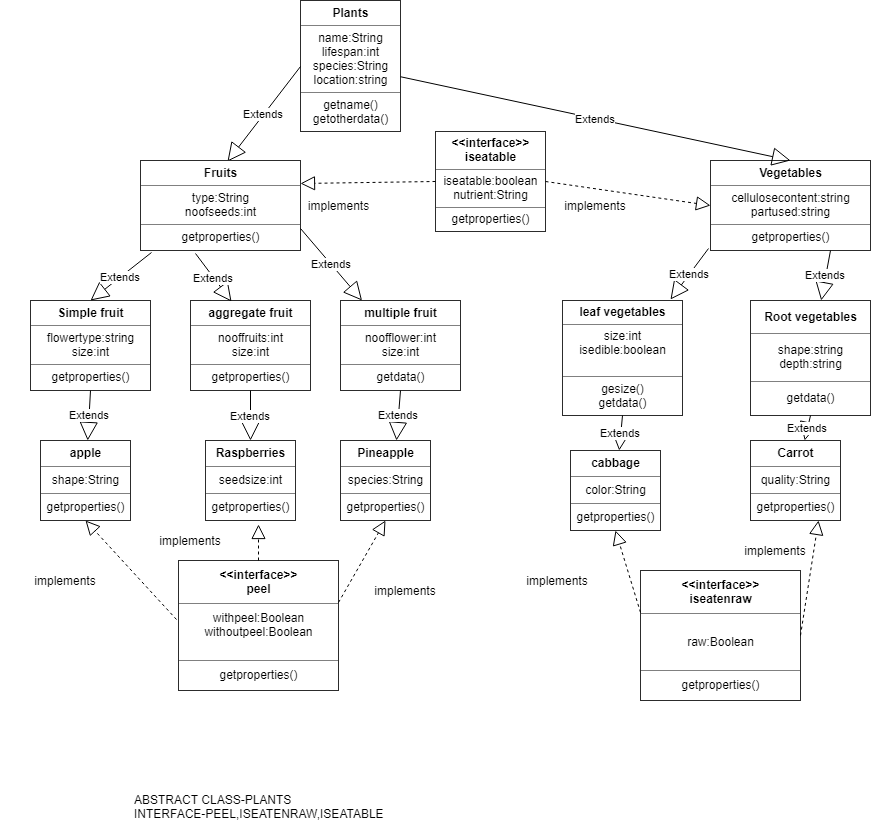

The diagram above was exported from draw.io. Its source (the exported page's mxGraphModel, read from the mxfile embedded in the PNG):
<mxGraphModel dx="2276" dy="720" grid="0" gridSize="10" guides="1" tooltips="1" connect="1" arrows="1" fold="1" page="1" pageScale="1" pageWidth="850" pageHeight="1100" background="#ffffff" math="0" shadow="0">
  <root>
    <mxCell id="0" />
    <mxCell id="1" parent="0" />
    <mxCell id="2" value="&lt;table border=&quot;1&quot; width=&quot;100%&quot; cellpadding=&quot;4&quot; style=&quot;width: 100% ; height: 100% ; border-collapse: collapse&quot;&gt;&lt;tbody&gt;&lt;tr&gt;&lt;th align=&quot;center&quot;&gt;Plants&lt;/th&gt;&lt;/tr&gt;&lt;tr&gt;&lt;td align=&quot;center&quot;&gt;name:String&lt;br&gt;lifespan:int&lt;br&gt;species:String&lt;br&gt;location:string&lt;/td&gt;&lt;/tr&gt;&lt;tr&gt;&lt;td align=&quot;center&quot;&gt;getname()&lt;br&gt;getotherdata()&lt;/td&gt;&lt;/tr&gt;&lt;/tbody&gt;&lt;/table&gt;" style="text;html=1;strokeColor=none;fillColor=none;overflow=fill;" parent="1" vertex="1">
      <mxGeometry x="270" width="100" height="131" as="geometry" />
    </mxCell>
    <mxCell id="3" value="Extends" style="endArrow=block;endSize=16;endFill=0;html=1;entryX=0.544;entryY=0.011;entryPerimeter=0;exitX=0;exitY=0.5;" parent="1" target="4" edge="1" source="2">
      <mxGeometry width="160" relative="1" as="geometry">
        <mxPoint x="190" y="160" as="sourcePoint" />
        <mxPoint x="320" y="144" as="targetPoint" />
      </mxGeometry>
    </mxCell>
    <mxCell id="4" value="&lt;table border=&quot;1&quot; width=&quot;100%&quot; cellpadding=&quot;4&quot; style=&quot;width: 100% ; height: 100% ; border-collapse: collapse&quot;&gt;&lt;tbody&gt;&lt;tr&gt;&lt;th align=&quot;center&quot;&gt;Fruits&lt;/th&gt;&lt;/tr&gt;&lt;tr&gt;&lt;td align=&quot;center&quot;&gt;type:String&lt;br&gt;noofseeds:int&lt;/td&gt;&lt;/tr&gt;&lt;tr&gt;&lt;td align=&quot;center&quot;&gt;getproperties()&lt;/td&gt;&lt;/tr&gt;&lt;/tbody&gt;&lt;/table&gt;" style="text;html=1;strokeColor=none;fillColor=none;overflow=fill;" parent="1" vertex="1">
      <mxGeometry x="110" y="160" width="160" height="90" as="geometry" />
    </mxCell>
    <mxCell id="7" value="&lt;table border=&quot;1&quot; width=&quot;100%&quot; cellpadding=&quot;4&quot; style=&quot;width: 100% ; height: 100% ; border-collapse: collapse&quot;&gt;&lt;tbody&gt;&lt;tr&gt;&lt;th align=&quot;center&quot;&gt;Vegetables&lt;/th&gt;&lt;/tr&gt;&lt;tr&gt;&lt;td align=&quot;center&quot;&gt;cellulosecontent:string&lt;br&gt;partused:string&lt;/td&gt;&lt;/tr&gt;&lt;tr&gt;&lt;td align=&quot;center&quot;&gt;getproperties()&lt;/td&gt;&lt;/tr&gt;&lt;/tbody&gt;&lt;/table&gt;" style="text;html=1;strokeColor=none;fillColor=none;overflow=fill;" parent="1" vertex="1">
      <mxGeometry x="680" y="160" width="160" height="90" as="geometry" />
    </mxCell>
    <mxCell id="8" value="&lt;table border=&quot;1&quot; width=&quot;100%&quot; cellpadding=&quot;4&quot; style=&quot;width: 100% ; height: 100% ; border-collapse: collapse&quot;&gt;&lt;tbody&gt;&lt;tr&gt;&lt;th align=&quot;center&quot;&gt;&amp;lt;&amp;lt;interface&amp;gt;&amp;gt;&lt;br&gt;iseatable&lt;/th&gt;&lt;/tr&gt;&lt;tr&gt;&lt;td align=&quot;center&quot;&gt;iseatable:boolean&lt;br&gt;nutrient:String&lt;/td&gt;&lt;/tr&gt;&lt;tr&gt;&lt;td align=&quot;center&quot;&gt;getproperties()&lt;/td&gt;&lt;/tr&gt;&lt;/tbody&gt;&lt;/table&gt;" style="text;html=1;strokeColor=none;fillColor=none;overflow=fill;" parent="1" vertex="1">
      <mxGeometry x="405" y="131" width="110" height="100" as="geometry" />
    </mxCell>
    <mxCell id="9" value="&lt;table border=&quot;1&quot; width=&quot;100%&quot; cellpadding=&quot;4&quot; style=&quot;width: 100% ; height: 100% ; border-collapse: collapse&quot;&gt;&lt;tbody&gt;&lt;tr&gt;&lt;th align=&quot;center&quot;&gt;Simple fruit&lt;/th&gt;&lt;/tr&gt;&lt;tr&gt;&lt;td align=&quot;center&quot;&gt;flowertype:string&lt;br&gt;size:int&lt;/td&gt;&lt;/tr&gt;&lt;tr&gt;&lt;td align=&quot;center&quot;&gt;getproperties()&lt;/td&gt;&lt;/tr&gt;&lt;/tbody&gt;&lt;/table&gt;" style="text;html=1;strokeColor=none;fillColor=none;overflow=fill;" parent="1" vertex="1">
      <mxGeometry y="300" width="120" height="90" as="geometry" />
    </mxCell>
    <mxCell id="10" value="&lt;table border=&quot;1&quot; width=&quot;100%&quot; cellpadding=&quot;4&quot; style=&quot;width: 100% ; height: 100% ; border-collapse: collapse&quot;&gt;&lt;tbody&gt;&lt;tr&gt;&lt;th align=&quot;center&quot;&gt;aggregate fruit&lt;/th&gt;&lt;/tr&gt;&lt;tr&gt;&lt;td align=&quot;center&quot;&gt;nooffruits:int&lt;br&gt;size:int&lt;/td&gt;&lt;/tr&gt;&lt;tr&gt;&lt;td align=&quot;center&quot;&gt;getproperties()&lt;/td&gt;&lt;/tr&gt;&lt;/tbody&gt;&lt;/table&gt;" style="text;html=1;strokeColor=none;fillColor=none;overflow=fill;" parent="1" vertex="1">
      <mxGeometry x="160" y="300" width="120" height="90" as="geometry" />
    </mxCell>
    <mxCell id="11" value="&lt;table border=&quot;1&quot; width=&quot;100%&quot; cellpadding=&quot;4&quot; style=&quot;width: 100% ; height: 100% ; border-collapse: collapse&quot;&gt;&lt;tbody&gt;&lt;tr&gt;&lt;th align=&quot;center&quot;&gt;apple&lt;/th&gt;&lt;/tr&gt;&lt;tr&gt;&lt;td align=&quot;center&quot;&gt;shape:String&lt;/td&gt;&lt;/tr&gt;&lt;tr&gt;&lt;td align=&quot;center&quot;&gt;getproperties()&lt;/td&gt;&lt;/tr&gt;&lt;/tbody&gt;&lt;/table&gt;" style="text;html=1;strokeColor=none;fillColor=none;overflow=fill;" parent="1" vertex="1">
      <mxGeometry x="10" y="440" width="90" height="80" as="geometry" />
    </mxCell>
    <mxCell id="13" value="&lt;table border=&quot;1&quot; width=&quot;100%&quot; cellpadding=&quot;4&quot; style=&quot;width: 100% ; height: 100% ; border-collapse: collapse&quot;&gt;&lt;tbody&gt;&lt;tr&gt;&lt;th align=&quot;center&quot;&gt;Raspberries&lt;/th&gt;&lt;/tr&gt;&lt;tr&gt;&lt;td align=&quot;center&quot;&gt;seedsize:int&lt;br&gt;&lt;/td&gt;&lt;/tr&gt;&lt;tr&gt;&lt;td align=&quot;center&quot;&gt;getproperties()&lt;/td&gt;&lt;/tr&gt;&lt;/tbody&gt;&lt;/table&gt;" style="text;html=1;strokeColor=none;fillColor=none;overflow=fill;" parent="1" vertex="1">
      <mxGeometry x="175" y="440" width="90" height="80" as="geometry" />
    </mxCell>
    <mxCell id="14" value="&lt;table border=&quot;1&quot; width=&quot;100%&quot; cellpadding=&quot;4&quot; style=&quot;width: 100% ; height: 100% ; border-collapse: collapse&quot;&gt;&lt;tbody&gt;&lt;tr&gt;&lt;th align=&quot;center&quot;&gt;&amp;lt;&amp;lt;interface&amp;gt;&amp;gt;&lt;br&gt;peel&lt;/th&gt;&lt;/tr&gt;&lt;tr&gt;&lt;td align=&quot;center&quot;&gt;withpeel:Boolean&lt;br&gt;withoutpeel:Boolean&lt;br&gt;&lt;br&gt;&lt;/td&gt;&lt;/tr&gt;&lt;tr&gt;&lt;td align=&quot;center&quot;&gt;getproperties()&lt;/td&gt;&lt;/tr&gt;&lt;/tbody&gt;&lt;/table&gt;" style="text;html=1;strokeColor=none;fillColor=none;overflow=fill;" parent="1" vertex="1">
      <mxGeometry x="147.5" y="560" width="160" height="130" as="geometry" />
    </mxCell>
    <mxCell id="15" value="&lt;table border=&quot;1&quot; width=&quot;100%&quot; cellpadding=&quot;4&quot; style=&quot;width: 100% ; height: 100% ; border-collapse: collapse&quot;&gt;&lt;tbody&gt;&lt;tr&gt;&lt;th align=&quot;center&quot;&gt;multiple fruit&lt;/th&gt;&lt;/tr&gt;&lt;tr&gt;&lt;td align=&quot;center&quot;&gt;noofflower:int&lt;br&gt;size:int&lt;/td&gt;&lt;/tr&gt;&lt;tr&gt;&lt;td align=&quot;center&quot;&gt;getdata()&lt;/td&gt;&lt;/tr&gt;&lt;/tbody&gt;&lt;/table&gt;" style="text;html=1;strokeColor=none;fillColor=none;overflow=fill;" parent="1" vertex="1">
      <mxGeometry x="310" y="300" width="120" height="90" as="geometry" />
    </mxCell>
    <mxCell id="16" value="&lt;table border=&quot;1&quot; width=&quot;100%&quot; cellpadding=&quot;4&quot; style=&quot;width: 100% ; height: 100% ; border-collapse: collapse&quot;&gt;&lt;tbody&gt;&lt;tr&gt;&lt;th align=&quot;center&quot;&gt;Pineapple&lt;/th&gt;&lt;/tr&gt;&lt;tr&gt;&lt;td align=&quot;center&quot;&gt;species:String&lt;br&gt;&lt;/td&gt;&lt;/tr&gt;&lt;tr&gt;&lt;td align=&quot;center&quot;&gt;getproperties()&lt;/td&gt;&lt;/tr&gt;&lt;/tbody&gt;&lt;/table&gt;" style="text;html=1;strokeColor=none;fillColor=none;overflow=fill;" parent="1" vertex="1">
      <mxGeometry x="310" y="440" width="90" height="80" as="geometry" />
    </mxCell>
    <mxCell id="17" value="&lt;table border=&quot;1&quot; width=&quot;100%&quot; cellpadding=&quot;4&quot; style=&quot;width: 100% ; height: 100% ; border-collapse: collapse&quot;&gt;&lt;tbody&gt;&lt;tr&gt;&lt;th align=&quot;center&quot;&gt;leaf vegetables&lt;/th&gt;&lt;/tr&gt;&lt;tr&gt;&lt;td align=&quot;center&quot;&gt;size:int&lt;br&gt;isedible:boolean&lt;br&gt;&lt;br&gt;&lt;/td&gt;&lt;/tr&gt;&lt;tr&gt;&lt;td align=&quot;center&quot;&gt;gesize()&lt;br&gt;getdata()&lt;/td&gt;&lt;/tr&gt;&lt;/tbody&gt;&lt;/table&gt;" style="text;html=1;strokeColor=none;fillColor=none;overflow=fill;" parent="1" vertex="1">
      <mxGeometry x="532" y="300" width="120" height="115" as="geometry" />
    </mxCell>
    <mxCell id="18" value="&lt;table border=&quot;1&quot; width=&quot;100%&quot; cellpadding=&quot;4&quot; style=&quot;width: 100% ; height: 100% ; border-collapse: collapse&quot;&gt;&lt;tbody&gt;&lt;tr&gt;&lt;th align=&quot;center&quot;&gt;cabbage&lt;/th&gt;&lt;/tr&gt;&lt;tr&gt;&lt;td align=&quot;center&quot;&gt;color:String&lt;/td&gt;&lt;/tr&gt;&lt;tr&gt;&lt;td align=&quot;center&quot;&gt;getproperties()&lt;/td&gt;&lt;/tr&gt;&lt;/tbody&gt;&lt;/table&gt;" style="text;html=1;strokeColor=none;fillColor=none;overflow=fill;" parent="1" vertex="1">
      <mxGeometry x="540" y="450" width="90" height="80" as="geometry" />
    </mxCell>
    <mxCell id="19" value="&lt;table border=&quot;1&quot; width=&quot;100%&quot; cellpadding=&quot;4&quot; style=&quot;width: 100% ; height: 100% ; border-collapse: collapse&quot;&gt;&lt;tbody&gt;&lt;tr&gt;&lt;th align=&quot;center&quot;&gt;Root vegetables&lt;/th&gt;&lt;/tr&gt;&lt;tr&gt;&lt;td align=&quot;center&quot;&gt;shape:string&lt;br&gt;depth:string&lt;/td&gt;&lt;/tr&gt;&lt;tr&gt;&lt;td align=&quot;center&quot;&gt;getdata()&lt;/td&gt;&lt;/tr&gt;&lt;/tbody&gt;&lt;/table&gt;" style="text;html=1;strokeColor=none;fillColor=none;overflow=fill;" parent="1" vertex="1">
      <mxGeometry x="720" y="300" width="120" height="115" as="geometry" />
    </mxCell>
    <mxCell id="20" value="&lt;table border=&quot;1&quot; width=&quot;100%&quot; cellpadding=&quot;4&quot; style=&quot;width: 100% ; height: 100% ; border-collapse: collapse&quot;&gt;&lt;tbody&gt;&lt;tr&gt;&lt;th align=&quot;center&quot;&gt;Carrot&lt;/th&gt;&lt;/tr&gt;&lt;tr&gt;&lt;td align=&quot;center&quot;&gt;quality:String&lt;/td&gt;&lt;/tr&gt;&lt;tr&gt;&lt;td align=&quot;center&quot;&gt;getproperties()&lt;/td&gt;&lt;/tr&gt;&lt;/tbody&gt;&lt;/table&gt;" style="text;html=1;strokeColor=none;fillColor=none;overflow=fill;" parent="1" vertex="1">
      <mxGeometry x="720" y="440" width="90" height="80" as="geometry" />
    </mxCell>
    <mxCell id="21" value="&lt;table border=&quot;1&quot; width=&quot;100%&quot; cellpadding=&quot;4&quot; style=&quot;width: 100% ; height: 100% ; border-collapse: collapse&quot;&gt;&lt;tbody&gt;&lt;tr&gt;&lt;th align=&quot;center&quot;&gt;&amp;lt;&amp;lt;interface&amp;gt;&amp;gt;&lt;br&gt;iseatenraw&lt;/th&gt;&lt;/tr&gt;&lt;tr&gt;&lt;td align=&quot;center&quot;&gt;&lt;br&gt;raw:Boolean&lt;br&gt;&lt;br&gt;&lt;/td&gt;&lt;/tr&gt;&lt;tr&gt;&lt;td align=&quot;center&quot;&gt;getproperties()&lt;/td&gt;&lt;/tr&gt;&lt;/tbody&gt;&lt;/table&gt;" style="text;html=1;strokeColor=none;fillColor=none;overflow=fill;" parent="1" vertex="1">
      <mxGeometry x="610" y="570" width="160" height="130" as="geometry" />
    </mxCell>
    <mxCell id="27" value="Extends" style="endArrow=block;endSize=16;endFill=0;html=1;entryX=0.5;entryY=0;" parent="1" source="2" target="7" edge="1">
      <mxGeometry width="160" relative="1" as="geometry">
        <mxPoint x="430" y="140" as="sourcePoint" />
        <mxPoint x="560" y="90" as="targetPoint" />
      </mxGeometry>
    </mxCell>
    <mxCell id="28" value="Extends" style="endArrow=block;endSize=16;endFill=0;html=1;entryX=0.5;entryY=0;exitX=0.069;exitY=1.022;exitPerimeter=0;" parent="1" source="4" target="9" edge="1">
      <mxGeometry width="160" relative="1" as="geometry">
        <mxPoint x="80" y="280" as="sourcePoint" />
        <mxPoint x="210" y="230" as="targetPoint" />
      </mxGeometry>
    </mxCell>
    <mxCell id="29" value="Extends" style="endArrow=block;endSize=16;endFill=0;html=1;entryX=0.342;entryY=0.011;exitX=0.344;exitY=1.033;exitPerimeter=0;entryPerimeter=0;" parent="1" source="4" target="10" edge="1">
      <mxGeometry width="160" relative="1" as="geometry">
        <mxPoint x="240" y="280" as="sourcePoint" />
        <mxPoint x="370" y="230" as="targetPoint" />
      </mxGeometry>
    </mxCell>
    <mxCell id="30" value="Extends" style="endArrow=block;endSize=16;endFill=0;html=1;exitX=1;exitY=0.75;" parent="1" source="4" target="15" edge="1">
      <mxGeometry width="160" relative="1" as="geometry">
        <mxPoint x="300" y="270" as="sourcePoint" />
        <mxPoint x="430" y="220" as="targetPoint" />
      </mxGeometry>
    </mxCell>
    <mxCell id="34" value="Extends" style="endArrow=block;endSize=16;endFill=0;html=1;exitX=0.5;exitY=1;" parent="1" source="9" target="11" edge="1">
      <mxGeometry width="160" relative="1" as="geometry">
        <mxPoint x="110" y="420" as="sourcePoint" />
        <mxPoint x="240" y="370" as="targetPoint" />
      </mxGeometry>
    </mxCell>
    <mxCell id="35" value="Extends" style="endArrow=block;endSize=16;endFill=0;html=1;entryX=0.5;entryY=0;exitX=0.5;exitY=1;" parent="1" source="10" target="13" edge="1">
      <mxGeometry width="160" relative="1" as="geometry">
        <mxPoint x="220" y="410" as="sourcePoint" />
        <mxPoint x="350" y="360" as="targetPoint" />
      </mxGeometry>
    </mxCell>
    <mxCell id="36" value="Extends" style="endArrow=block;endSize=16;endFill=0;html=1;entryX=0.622;entryY=0;entryPerimeter=0;exitX=0.5;exitY=1;" parent="1" source="15" target="16" edge="1">
      <mxGeometry width="160" relative="1" as="geometry">
        <mxPoint x="370" y="400" as="sourcePoint" />
        <mxPoint x="470" y="360" as="targetPoint" />
      </mxGeometry>
    </mxCell>
    <mxCell id="37" value="Extends" style="endArrow=block;endSize=16;endFill=0;html=1;exitX=0.5;exitY=1;" parent="1" source="17" target="18" edge="1">
      <mxGeometry width="160" relative="1" as="geometry">
        <mxPoint x="530" y="420" as="sourcePoint" />
        <mxPoint x="660" y="370" as="targetPoint" />
      </mxGeometry>
    </mxCell>
    <mxCell id="38" value="Extends" style="endArrow=block;endSize=16;endFill=0;html=1;exitX=0.5;exitY=1;" parent="1" source="19" target="20" edge="1">
      <mxGeometry width="160" relative="1" as="geometry">
        <mxPoint x="750" y="430" as="sourcePoint" />
        <mxPoint x="880" y="380" as="targetPoint" />
      </mxGeometry>
    </mxCell>
    <mxCell id="41" value="" style="endArrow=block;dashed=1;endFill=0;endSize=12;html=1;entryX=0.75;entryY=1;exitX=1;exitY=0.5;" parent="1" source="21" target="20" edge="1">
      <mxGeometry width="160" relative="1" as="geometry">
        <mxPoint x="680" y="604.5" as="sourcePoint" />
        <mxPoint x="840" y="604.5" as="targetPoint" />
      </mxGeometry>
    </mxCell>
    <mxCell id="43" value="" style="endArrow=block;dashed=1;endFill=0;endSize=12;html=1;entryX=0.5;entryY=1;exitX=0;exitY=0.323;exitPerimeter=0;" parent="1" source="21" target="18" edge="1">
      <mxGeometry width="160" relative="1" as="geometry">
        <mxPoint x="500" y="580" as="sourcePoint" />
        <mxPoint x="543" y="505.5" as="targetPoint" />
      </mxGeometry>
    </mxCell>
    <mxCell id="44" value="" style="endArrow=block;dashed=1;endFill=0;endSize=12;html=1;entryX=0.5;entryY=1;exitX=1;exitY=0.323;exitPerimeter=0;" parent="1" source="14" target="16" edge="1">
      <mxGeometry width="160" relative="1" as="geometry">
        <mxPoint x="280" y="630" as="sourcePoint" />
        <mxPoint x="323" y="555.5" as="targetPoint" />
      </mxGeometry>
    </mxCell>
    <mxCell id="45" value="" style="endArrow=block;dashed=1;endFill=0;endSize=12;html=1;entryX=0.5;entryY=1;exitX=-0.012;exitY=0.454;exitPerimeter=0;" parent="1" source="14" target="11" edge="1">
      <mxGeometry width="160" relative="1" as="geometry">
        <mxPoint x="50" y="560" as="sourcePoint" />
        <mxPoint x="93" y="485.5" as="targetPoint" />
      </mxGeometry>
    </mxCell>
    <mxCell id="46" value="" style="endArrow=block;dashed=1;endFill=0;endSize=12;html=1;entryX=0;entryY=0.5;exitX=1;exitY=0.5;" parent="1" source="8" target="7" edge="1">
      <mxGeometry width="160" relative="1" as="geometry">
        <mxPoint x="510" y="190" as="sourcePoint" />
        <mxPoint x="553" y="115.5" as="targetPoint" />
      </mxGeometry>
    </mxCell>
    <mxCell id="47" value="" style="endArrow=block;dashed=1;endFill=0;endSize=12;html=1;entryX=1;entryY=0.25;exitX=0;exitY=0.5;" parent="1" source="8" target="4" edge="1">
      <mxGeometry width="160" relative="1" as="geometry">
        <mxPoint x="300" y="170" as="sourcePoint" />
        <mxPoint x="343" y="95.5" as="targetPoint" />
      </mxGeometry>
    </mxCell>
    <mxCell id="49" value="implements" style="text;html=1;strokeColor=none;fillColor=none;align=center;verticalAlign=middle;whiteSpace=wrap;rounded=0;" parent="1" vertex="1">
      <mxGeometry x="680" y="540" width="130" height="20" as="geometry" />
    </mxCell>
    <mxCell id="50" value="implements" style="text;html=1;strokeColor=none;fillColor=none;align=center;verticalAlign=middle;whiteSpace=wrap;rounded=0;" parent="1" vertex="1">
      <mxGeometry x="462" y="570" width="130" height="20" as="geometry" />
    </mxCell>
    <mxCell id="51" value="implements" style="text;html=1;strokeColor=none;fillColor=none;align=center;verticalAlign=middle;whiteSpace=wrap;rounded=0;" parent="1" vertex="1">
      <mxGeometry x="310" y="580" width="130" height="20" as="geometry" />
    </mxCell>
    <mxCell id="53" value="implements" style="text;html=1;strokeColor=none;fillColor=none;align=center;verticalAlign=middle;whiteSpace=wrap;rounded=0;" parent="1" vertex="1">
      <mxGeometry x="-30" y="570" width="130" height="20" as="geometry" />
    </mxCell>
    <mxCell id="54" value="implements" style="text;html=1;strokeColor=none;fillColor=none;align=center;verticalAlign=middle;whiteSpace=wrap;rounded=0;" parent="1" vertex="1">
      <mxGeometry x="265" y="195" width="85" height="20" as="geometry" />
    </mxCell>
    <mxCell id="55" value="implements" style="text;html=1;strokeColor=none;fillColor=none;align=center;verticalAlign=middle;whiteSpace=wrap;rounded=0;" parent="1" vertex="1">
      <mxGeometry x="500" y="195" width="130" height="20" as="geometry" />
    </mxCell>
    <mxCell id="56" value="ABSTRACT CLASS-PLANTS&lt;br&gt;INTERFACE-PEEL,ISEATENRAW,ISEATABLE&lt;br&gt;&lt;br&gt;" style="text;html=1;resizable=0;points=[];autosize=1;align=left;verticalAlign=top;spacingTop=-4;" parent="1" vertex="1">
      <mxGeometry x="102" y="790" width="260" height="41" as="geometry" />
    </mxCell>
    <mxCell id="58" value="" style="endArrow=block;dashed=1;endFill=0;endSize=12;html=1;entryX=0.594;entryY=1.051;exitX=0.5;exitY=0;entryPerimeter=0;" parent="1" source="14" target="13" edge="1">
      <mxGeometry width="160" relative="1" as="geometry">
        <mxPoint x="205" y="532" as="sourcePoint" />
        <mxPoint x="114" y="433" as="targetPoint" />
      </mxGeometry>
    </mxCell>
    <mxCell id="59" value="implements" style="text;html=1;strokeColor=none;fillColor=none;align=center;verticalAlign=middle;whiteSpace=wrap;rounded=0;" parent="1" vertex="1">
      <mxGeometry x="95" y="530" width="130" height="20" as="geometry" />
    </mxCell>
    <mxCell id="61" value="Extends" style="endArrow=block;endSize=16;endFill=0;html=1;entryX=0.9;entryY=-0.009;exitX=-0.012;exitY=0.978;exitPerimeter=0;entryPerimeter=0;" parent="1" source="7" target="17" edge="1">
      <mxGeometry width="160" relative="1" as="geometry">
        <mxPoint x="628" y="276" as="sourcePoint" />
        <mxPoint x="472" y="226" as="targetPoint" />
      </mxGeometry>
    </mxCell>
    <mxCell id="62" value="Extends" style="endArrow=block;endSize=16;endFill=0;html=1;exitX=0.75;exitY=1;" parent="1" source="7" target="19" edge="1">
      <mxGeometry width="160" relative="1" as="geometry">
        <mxPoint x="689" y="281" as="sourcePoint" />
        <mxPoint x="533" y="231" as="targetPoint" />
      </mxGeometry>
    </mxCell>
  </root>
</mxGraphModel>